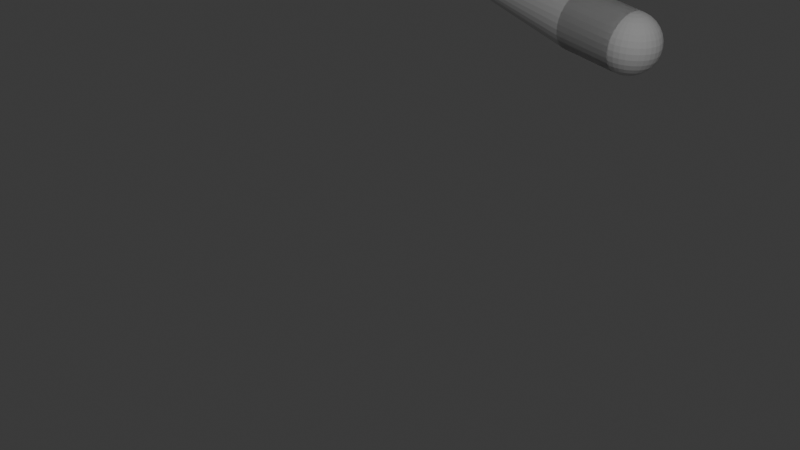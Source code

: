 # Source: Canons.blend  (saved by Blender 4.1.24; exported with 4.5.12 LTS)
import bpy
from mathutils import Matrix  # noqa: F401  (used for matrix-valued properties, if any)

bpy.ops.wm.read_factory_settings(use_empty=True)
scene = bpy.context.scene
scene.name = 'Scene'

# ---- collections
col_collection = bpy.data.collections.new('Collection'); scene.collection.children.link(col_collection)

# ---- world
world_world = bpy.data.worlds.new('World'); scene.world = world_world
world_world.use_nodes = True; world_world.node_tree.nodes.clear()
_N = world_world.node_tree.nodes; _L = world_world.node_tree.links
n0 = _N.new('ShaderNodeOutputWorld'); n0.name = 'World Output'; n0.location = (300, 300)
n1 = _N.new('ShaderNodeBackground'); n1.name = 'Background'; n1.location = (10, 300)
n1.inputs[0].default_value = (0.05088, 0.05088, 0.05088, 1.0)
_L.new(n1.outputs[0], n0.inputs[0])
n0.is_active_output = True
world_world.color = (0.05088, 0.05088, 0.05088)
world_world.use_sun_shadow = False
world_world.sun_shadow_jitter_overblur = 0.0

# ---- cameras
cam_camera = bpy.data.cameras.new('Camera')
cam_camera.clip_end = 100.0
cam_camera.ortho_scale = 7.314

# ---- lights
light_light = bpy.data.lights.new('Light', 'POINT')
light_light.transmission_factor = 0.0
light_light.energy = 1000.0
light_light.shadow_soft_size = 0.1
light_light.shadow_maximum_resolution = 0.006
light_light.use_absolute_resolution = True

# ---- meshes
me_cylinder = bpy.data.meshes.new('Cylinder')
me_cylinder.from_pydata([(1.228, 0.05999, 1.564), (0.6494, 0.3761, 2.065), (0.9692, -0.4739, -2.081), (0.8316, -0.4516, -3.064), (1.066, -0.4695, -2.094), (0.928, -0.4471, -3.078), (1.159, -0.4461, -2.107), (1.022, -0.4237, -3.09), (1.247, -0.4047, -2.118), (1.109, -0.3824, -3.102), (1.324, -0.3469, -2.128), (1.187, -0.3246, -3.111), (1.39, -0.275, -2.135), (1.252, -0.2527, -3.119), (1.44, -0.1917, -2.14), (1.302, -0.1693, -3.124), (1.473, -0.1001, -2.143), (1.335, -0.07777, -3.126), (1.487, -0.003844, -2.143), (1.35, 0.01849, -3.126), (1.483, 0.0934, -2.14), (1.346, 0.1157, -3.123), (1.46, 0.1879, -2.135), (1.323, 0.2102, -3.118), (1.42, 0.276, -2.127), (1.282, 0.2984, -3.11), (1.363, 0.3544, -2.117), (1.225, 0.3767, -3.101), (1.292, 0.42, -2.106), (1.154, 0.4423, -3.089), (1.209, 0.4703, -2.093), (1.072, 0.4926, -3.077), (1.119, 0.5033, -2.08), (0.9812, 0.5257, -3.063), (1.023, 0.5179, -2.066), (0.8859, 0.5402, -3.05), (0.9271, 0.5134, -2.053), (0.7895, 0.5357, -3.036), (0.8334, 0.49, -2.04), (0.6958, 0.5124, -3.024), (0.746, 0.4487, -2.029), (0.6084, 0.471, -3.012), (0.6682, 0.3909, -2.019), (0.5306, 0.4132, -3.003), (0.603, 0.319, -2.012), (0.4654, 0.3413, -2.995), (0.5529, 0.2356, -2.007), (0.4153, 0.2579, -2.99), (0.5199, 0.1441, -2.004), (0.3823, 0.1664, -2.988), (0.5051, 0.0478, -2.004), (0.3676, 0.07013, -2.988), (0.5093, -0.04945, -2.007), (0.3717, -0.02711, -2.99), (0.5321, -0.1439, -2.012), (0.3946, -0.1216, -2.996), (0.5728, -0.2321, -2.02), (0.4353, -0.2097, -3.004), (0.6298, -0.3104, -2.03), (0.4922, -0.2881, -3.013), (0.7009, -0.376, -2.041), (0.5633, -0.3537, -3.025), (0.7833, -0.4263, -2.054), (0.6457, -0.404, -3.037), (0.8739, -0.4594, -2.067), (0.7363, -0.437, -3.051), (0.9692, -0.4739, -2.081), (0.8316, -0.4516, -3.064), (1.066, -0.4695, -2.094), (0.928, -0.4471, -3.078), (1.159, -0.4461, -2.107), (1.022, -0.4237, -3.09), (1.247, -0.4047, -2.118), (1.109, -0.3824, -3.102), (1.324, -0.3469, -2.128), (1.187, -0.3246, -3.111), (1.39, -0.275, -2.135), (1.252, -0.2527, -3.119), (1.44, -0.1917, -2.14), (1.302, -0.1693, -3.124), (1.473, -0.1001, -2.143), (1.335, -0.07777, -3.126), (1.487, -0.003844, -2.143), (1.35, 0.01849, -3.126), (1.483, 0.0934, -2.14), (1.346, 0.1157, -3.123), (1.46, 0.1879, -2.135), (1.323, 0.2102, -3.118), (1.42, 0.276, -2.127), (1.282, 0.2984, -3.11), (1.363, 0.3544, -2.117), (1.225, 0.3767, -3.101), (1.292, 0.42, -2.106), (1.154, 0.4423, -3.089), (1.209, 0.4703, -2.093), (1.072, 0.4926, -3.077), (1.119, 0.5033, -2.08), (0.9812, 0.5257, -3.063), (1.023, 0.5179, -2.066), (0.8859, 0.5402, -3.05), (0.9271, 0.5134, -2.053), (0.7895, 0.5357, -3.036), (0.8334, 0.49, -2.04), (0.6958, 0.5124, -3.024), (0.746, 0.4487, -2.029), (0.6084, 0.471, -3.012), (0.6682, 0.3909, -2.019), (0.5306, 0.4132, -3.003), (0.603, 0.319, -2.012), (0.4654, 0.3413, -2.995), (0.5529, 0.2356, -2.007), (0.4153, 0.2579, -2.99), (0.5199, 0.1441, -2.004), (0.3823, 0.1664, -2.988), (0.5051, 0.0478, -2.004), (0.3676, 0.07013, -2.988), (0.5093, -0.04945, -2.007), (0.3717, -0.02711, -2.99), (0.5321, -0.1439, -2.012), (0.3946, -0.1216, -2.996), (0.5728, -0.2321, -2.02), (0.4353, -0.2097, -3.004), (0.6298, -0.3104, -2.03), (0.4922, -0.2881, -3.013), (0.7009, -0.376, -2.041), (0.5633, -0.3537, -3.025), (0.7833, -0.4263, -2.054), (0.6457, -0.404, -3.037), (0.8739, -0.4594, -2.067), (0.7363, -0.437, -3.051), (0.9692, -0.4739, -2.081), (0.8316, -0.4516, -3.064), (1.066, -0.4695, -2.094), (0.928, -0.4471, -3.078), (1.159, -0.4461, -2.107), (1.022, -0.4237, -3.09), (1.247, -0.4047, -2.118), (1.109, -0.3824, -3.102), (1.324, -0.3469, -2.128), (1.187, -0.3246, -3.111), (1.39, -0.275, -2.135), (1.252, -0.2527, -3.119), (1.44, -0.1917, -2.14), (1.302, -0.1693, -3.124), (1.473, -0.1001, -2.143), (1.335, -0.07777, -3.126), (1.487, -0.003844, -2.143), (1.35, 0.01849, -3.126), (1.483, 0.0934, -2.14), (1.346, 0.1157, -3.123), (1.46, 0.1879, -2.135), (1.323, 0.2102, -3.118), (1.42, 0.276, -2.127), (1.282, 0.2984, -3.11), (1.363, 0.3544, -2.117), (1.225, 0.3767, -3.101), (1.292, 0.42, -2.106), (1.154, 0.4423, -3.089), (1.209, 0.4703, -2.093), (1.072, 0.4926, -3.077), (1.119, 0.5033, -2.08), (0.9812, 0.5257, -3.063), (1.023, 0.5179, -2.066), (0.8859, 0.5402, -3.05), (0.9271, 0.5134, -2.053), (0.7895, 0.5357, -3.036), (0.8334, 0.49, -2.04), (0.6958, 0.5124, -3.024), (0.746, 0.4487, -2.029), (0.6084, 0.471, -3.012), (0.6682, 0.3909, -2.019), (0.5306, 0.4132, -3.003), (0.603, 0.319, -2.012), (0.4654, 0.3413, -2.995), (0.5529, 0.2356, -2.007), (0.4153, 0.2579, -2.99), (0.5199, 0.1441, -2.004), (0.3823, 0.1664, -2.988), (0.5051, 0.0478, -2.004), (0.3676, 0.07013, -2.988), (0.5093, -0.04945, -2.007), (0.3717, -0.02711, -2.99), (0.5321, -0.1439, -2.012), (0.3946, -0.1216, -2.996), (0.5728, -0.2321, -2.02), (0.4353, -0.2097, -3.004), (0.6298, -0.3104, -2.03), (0.4922, -0.2881, -3.013), (0.7009, -0.376, -2.041), (0.5633, -0.3537, -3.025), (0.7833, -0.4263, -2.054), (0.6457, -0.404, -3.037), (0.8739, -0.4594, -2.067), (0.7363, -0.437, -3.051), (0.6505, -0.2053, -4.85), (0.5937, -0.208, -4.842), (0.7058, -0.1915, -4.858), (0.7574, -0.1671, -4.864), (0.8033, -0.133, -4.87), (0.8418, -0.09055, -4.874), (0.8714, -0.04135, -4.877), (0.8909, 0.01269, -4.879), (0.8996, 0.0695, -4.879), (0.8971, 0.1269, -4.877), (0.8836, 0.1827, -4.874), (0.8596, 0.2347, -4.87), (0.826, 0.2809, -4.864), (0.784, 0.3197, -4.857), (0.7354, 0.3493, -4.85), (0.6819, 0.3689, -4.842), (0.6257, 0.3775, -4.834), (0.5688, 0.3748, -4.826), (0.5135, 0.361, -4.818), (0.4619, 0.3366, -4.812), (0.416, 0.3025, -4.806), (0.3775, 0.26, -4.802), (0.348, 0.2108, -4.799), (0.3285, 0.1568, -4.797), (0.3198, 0.09999, -4.797), (0.3222, 0.04259, -4.799), (0.3357, -0.01319, -4.802), (0.3597, -0.0652, -4.806), (0.3933, -0.1115, -4.812), (0.4353, -0.1502, -4.819), (0.4839, -0.1798, -4.826), (0.5374, -0.1994, -4.834), (0.5977, -0.2607, -1.969), (0.7374, -0.394, -1.963), (0.9172, -0.4645, -1.969), (1.014, -0.4724, -1.976), (1.11, -0.4615, -1.985), (1.286, -0.3854, -2.009), (0.5177, -0.0854, -2.005), (0.5467, -0.1777, -2.013), (0.5932, -0.2624, -2.023), (0.6553, -0.3363, -2.033), (0.7307, -0.3965, -2.044), (0.8164, -0.4409, -2.054), (0.9093, -0.4675, -2.064), (1.006, -0.4755, -2.072), (1.102, -0.4645, -2.08), (1.194, -0.4349, -2.086), (1.279, -0.3879, -2.09), (1.353, -0.3253, -2.092), (1.414, -0.2495, -2.092), (1.458, -0.1633, -2.09), (1.486, -0.0702, -2.086), (0.5161, -0.0823, -2.023), (0.5435, -0.1716, -2.05), (0.5886, -0.2535, -2.076), (0.6494, -0.325, -2.101), (0.7238, -0.3833, -2.123), (0.8088, -0.4261, -2.142), (0.9012, -0.4519, -2.157), (0.9974, -0.4596, -2.168), (1.094, -0.4489, -2.173), (1.186, -0.4202, -2.174), (1.272, -0.3747, -2.169), (1.347, -0.314, -2.159), (1.409, -0.2406, -2.145), (1.455, -0.1572, -2.126), (1.484, -0.0671, -2.105), (0.5145, -0.07561, -2.041), (1.405, -0.2216, -2.195), (1.452, -0.1441, -2.161), (1.482, -0.06041, -2.122), (0.513, -0.06559, -2.057), (1.449, -0.1245, -2.192), (1.481, -0.05039, -2.138), (1.447, -0.09903, -2.219), (1.48, -0.03743, -2.152), (0.5073, 0.01084, -1.997), (1.478, -0.02202, -2.163), (1.477, -0.004759, -2.171), (1.477, 0.01369, -2.175), (1.476, 0.03262, -2.175), (1.476, 0.0513, -2.172), (1.477, 0.06902, -2.166), (1.477, 0.08509, -2.156), (1.444, 0.1684, -2.201), (1.478, 0.09889, -2.143), (1.446, 0.19, -2.171), (1.479, 0.1099, -2.127), (1.449, 0.2053, -2.137), (1.481, 0.1177, -2.11), (0.5142, 0.1068, -2.01), (0.5398, 0.1993, -2.025), (0.5832, 0.2849, -2.039), (0.6426, 0.3603, -2.054), (0.7157, 0.4226, -2.068), (0.7998, 0.4693, -2.081), (0.8917, 0.4987, -2.093), (0.9877, 0.5096, -2.102), (1.084, 0.5017, -2.109), (1.178, 0.4752, -2.113), (1.264, 0.4312, -2.114), (1.34, 0.3713, -2.113), (1.404, 0.2978, -2.108), (1.452, 0.2137, -2.101), (1.482, 0.122, -2.092), (0.5158, 0.1074, -1.992), (0.5429, 0.2005, -1.988), (0.5877, 0.2866, -1.986), (0.6483, 0.3625, -1.986), (0.7224, 0.4251, -1.988), (0.8073, 0.4721, -1.992), (0.8996, 0.5017, -1.998), (0.9958, 0.5127, -2.005), (1.092, 0.5047, -2.014), (1.185, 0.478, -2.024), (1.271, 0.4337, -2.034), (1.346, 0.3734, -2.044), (1.408, 0.2995, -2.055), (1.455, 0.2148, -2.064), (1.484, 0.1226, -2.073), (0.5174, 0.1043, -1.973), (0.5461, 0.1944, -1.951), (0.5923, 0.2778, -1.933), (0.6541, 0.3512, -1.918), (0.7293, 0.4119, -1.909), (0.8149, 0.4574, -1.904), (0.9077, 0.486, -1.904), (1.004, 0.4967, -1.91), (1.1, 0.4891, -1.92), (1.193, 0.4633, -1.936), (1.278, 0.4205, -1.955), (1.352, 0.3622, -1.977), (1.413, 0.2907, -2.002), (1.458, 0.2087, -2.028), (1.485, 0.1195, -2.054), (0.519, 0.09758, -1.955), (0.5492, 0.1813, -1.917), (0.5968, 0.2587, -1.882), (0.6599, 0.327, -1.854), (0.7361, 0.3833, -1.833), (0.8225, 0.4257, -1.82), (0.9157, 0.4524, -1.816), (1.012, 0.4624, -1.819), (1.108, 0.4554, -1.832), (1.2, 0.4316, -1.852), (1.284, 0.3919, -1.879), (1.358, 0.3379, -1.913), (1.417, 0.2716, -1.951), (1.461, 0.1956, -1.993), (1.487, 0.1128, -2.037), (0.5205, 0.08756, -1.939), (0.5522, 0.1616, -1.885), (0.6011, 0.2302, -1.837), (0.6653, 0.2907, -1.796), (0.7425, 0.3406, -1.765), (0.8296, 0.3782, -1.744), (0.9232, 0.402, -1.735), (1.02, 0.4111, -1.737), (1.116, 0.4051, -1.751), (1.207, 0.3842, -1.776), (1.291, 0.3492, -1.811), (1.363, 0.3016, -1.855), (1.422, 0.2431, -1.906), (1.464, 0.176, -1.962), (1.488, 0.1028, -2.021), (1.494, 0.02634, -2.08), (0.5218, 0.0746, -1.926), (0.5548, 0.1362, -1.858), (0.6049, 0.1933, -1.798), (0.6703, 0.2437, -1.747), (0.7483, 0.2854, -1.707), (0.836, 0.3169, -1.679), (0.9301, 0.3369, -1.666), (1.027, 0.3447, -1.667), (1.123, 0.3399, -1.682), (1.214, 0.3228, -1.711), (1.297, 0.294, -1.753), (1.368, 0.2546, -1.805), (1.426, 0.2062, -1.867), (1.467, 0.1505, -1.935), (1.49, 0.0898, -2.007), (0.523, 0.05919, -1.915), (0.5571, 0.106, -1.837), (0.6082, 0.1494, -1.767), (0.6745, 0.1878, -1.707), (0.7532, 0.2197, -1.66), (0.8415, 0.2439, -1.627), (0.9359, 0.2594, -1.611), (1.033, 0.2657, -1.611), (1.128, 0.2624, -1.627), (1.219, 0.2498, -1.659), (1.302, 0.2283, -1.706), (1.372, 0.1988, -1.765), (1.429, 0.1623, -1.835), (1.469, 0.1203, -1.913), (1.491, 0.07439, -1.996), (0.5239, 0.04193, -1.907), (0.5589, 0.07213, -1.821), (0.6109, 0.1003, -1.744), (0.6778, 0.1253, -1.679), (0.7572, 0.1462, -1.627), (0.8459, 0.1622, -1.591), (0.9405, 0.1727, -1.572), (1.038, 0.1772, -1.571), (1.133, 0.1757, -1.588), (1.224, 0.1681, -1.623), (1.305, 0.1548, -1.673), (1.376, 0.1362, -1.737), (1.431, 0.1132, -1.813), (1.471, 0.08645, -1.898), (1.492, 0.05713, -1.988), (0.5246, 0.02348, -1.903), (0.5602, 0.03594, -1.813), (0.6127, 0.04774, -1.732), (0.6801, 0.05841, -1.663), (0.7599, 0.06755, -1.609), (0.8489, 0.07481, -1.571), (0.9438, 0.07991, -1.551), (1.041, 0.08265, -1.549), (1.136, 0.08293, -1.567), (1.227, 0.08074, -1.602), (1.308, 0.07616, -1.655), (1.378, 0.06937, -1.722), (1.433, 0.06062, -1.801), (1.472, 0.05026, -1.89), (1.492, 0.03868, -1.984), (0.5249, 0.004556, -1.902), (0.5608, -0.001186, -1.812), (0.6137, -0.006169, -1.731), (0.6814, -0.0102, -1.661), (0.7614, -0.01313, -1.606), (0.8506, -0.01483, -1.568), (0.9455, -0.01525, -1.548), (1.043, -0.01438, -1.546), (1.138, -0.01223, -1.564), (1.228, -0.008901, -1.6), (1.31, -0.004515, -1.652), (1.379, 0.0007585, -1.72), (1.434, 0.006717, -1.8), (1.473, 0.01313, -1.889), (1.493, 0.01976, -1.983), (0.5249, -0.01413, -1.905), (0.5609, -0.03783, -1.818), (0.6138, -0.05937, -1.74), (0.6815, -0.07791, -1.673), (0.7615, -0.09275, -1.62), (0.8507, -0.1033, -1.583), (0.9457, -0.1092, -1.563), (1.043, -0.1101, -1.562), (1.138, -0.1061, -1.58), (1.228, -0.09737, -1.615), (1.31, -0.08414, -1.666), (1.379, -0.06695, -1.731), (1.434, -0.04648, -1.809), (1.473, -0.02351, -1.895), (1.493, 0.001075, -1.986), (0.5247, -0.03184, -1.912), (0.5604, -0.07258, -1.831), (0.613, -0.1098, -1.759), (0.6805, -0.1421, -1.697), (0.7603, -0.1683, -1.648), (0.8494, -0.1872, -1.614), (0.9442, -0.1982, -1.597), (1.041, -0.2009, -1.597), (1.137, -0.1952, -1.613), (1.227, -0.1813, -1.646), (1.309, -0.1596, -1.694), (1.378, -0.1312, -1.755), (1.434, -0.09694, -1.828), (1.472, -0.05827, -1.908), (1.493, -0.01664, -1.993), (0.5241, -0.04791, -1.922), (0.5592, -0.1041, -1.851), (0.6113, -0.1556, -1.787), (0.6784, -0.2004, -1.733), (0.7578, -0.2367, -1.691), (0.8466, -0.2633, -1.662), (0.9413, -0.279, -1.647), (1.038, -0.2833, -1.648), (1.134, -0.276, -1.664), (1.224, -0.2574, -1.694), (1.306, -0.2281, -1.737), (1.376, -0.1894, -1.792), (1.432, -0.1427, -1.856), (1.471, -0.08979, -1.928), (1.492, -0.03271, -2.003), (0.5232, -0.06172, -1.935), (0.5575, -0.1312, -1.876), (0.6088, -0.1949, -1.824), (0.6752, -0.2504, -1.78), (0.7541, -0.2956, -1.746), (0.8425, -0.3287, -1.723), (0.9369, -0.3484, -1.712), (1.034, -0.3541, -1.714), (1.129, -0.3454, -1.729), (1.22, -0.3228, -1.755), (1.302, -0.287, -1.792), (1.373, -0.2395, -1.839), (1.429, -0.182, -1.893), (1.469, -0.1169, -1.953), (1.491, -0.04652, -2.016), (0.5221, -0.07273, -1.95), (0.5553, -0.1528, -1.906), (0.6056, -0.2263, -1.868), (0.6711, -0.2903, -1.836), (0.7493, -0.3425, -1.811), (0.8372, -0.3808, -1.796), (0.9313, -0.4038, -1.79), (1.028, -0.4105, -1.793), (1.124, -0.4008, -1.806), (1.215, -0.3749, -1.828), (1.298, -0.3339, -1.857), (1.369, -0.2794, -1.894), (1.426, -0.2134, -1.937), (1.467, -0.1385, -1.983), (1.49, -0.05753, -2.031), (0.5208, -0.08053, -1.967), (0.5527, -0.1681, -1.94), (0.6019, -0.2485, -1.917), (0.6663, -0.3186, -1.898), (0.7437, -0.3758, -1.885), (0.8309, -0.4178, -1.877), (0.9246, -0.443, -1.876), (1.021, -0.4505, -1.881), (1.117, -0.44, -1.892), (1.209, -0.4118, -1.909), (1.292, -0.3671, -1.931), (1.364, -0.3076, -1.957), (1.422, -0.2356, -1.986), (1.464, -0.1538, -2.017), (1.489, -0.06533, -2.049), (0.5193, -0.08481, -1.986), (0.5498, -0.1765, -1.976), (0.661, -0.3341, -1.965), (0.8239, -0.438, -1.965), (1.202, -0.4321, -1.996), (1.359, -0.3231, -2.023), (1.418, -0.2478, -2.038), (1.462, -0.1622, -2.053), (1.487, -0.06961, -2.067)], [], [(2, 4, 5, 3), (4, 6, 7, 5), (6, 8, 9, 7), (8, 10, 11, 9), (10, 12, 13, 11), (12, 14, 15, 13), (14, 16, 17, 15), (16, 18, 19, 17), (18, 20, 21, 19), (20, 22, 23, 21), (22, 24, 25, 23), (24, 26, 27, 25), (26, 28, 29, 27), (28, 30, 31, 29), (30, 32, 33, 31), (32, 34, 35, 33), (34, 36, 37, 35), (36, 38, 39, 37), (38, 40, 41, 39), (40, 42, 43, 41), (42, 44, 45, 43), (44, 46, 47, 45), (46, 48, 49, 47), (48, 50, 51, 49), (50, 52, 53, 51), (52, 54, 55, 53), (54, 56, 57, 55), (56, 58, 59, 57), (58, 60, 61, 59), (60, 62, 63, 61), (62, 64, 65, 63), (64, 2, 3, 65), (2, 64, 62, 60, 58, 56, 54, 52, 50, 48, 46, 44, 42, 40, 38, 36, 34, 32, 30, 28, 26, 24, 22, 20, 18, 16, 14, 12, 10, 8, 6, 4), (66, 68, 69, 67), (68, 70, 71, 69), (70, 72, 73, 71), (72, 74, 75, 73), (74, 76, 77, 75), (76, 78, 79, 77), (78, 80, 81, 79), (80, 82, 83, 81), (82, 84, 85, 83), (84, 86, 87, 85), (86, 88, 89, 87), (88, 90, 91, 89), (90, 92, 93, 91), (92, 94, 95, 93), (94, 96, 97, 95), (96, 98, 99, 97), (98, 100, 101, 99), (100, 102, 103, 101), (102, 104, 105, 103), (104, 106, 107, 105), (106, 108, 109, 107), (108, 110, 111, 109), (110, 112, 113, 111), (112, 114, 115, 113), (114, 116, 117, 115), (116, 118, 119, 117), (118, 120, 121, 119), (120, 122, 123, 121), (122, 124, 125, 123), (124, 126, 127, 125), (77, 79, 200, 199), (126, 128, 129, 127), (128, 66, 67, 129), (66, 128, 126, 124, 122, 120, 118, 116, 114, 112, 110, 108, 106, 104, 102, 100, 98, 96, 94, 92, 90, 88, 86, 84, 82, 80, 78, 76, 74, 72, 70, 68), (130, 131, 133, 132), (132, 133, 135, 134), (134, 135, 137, 136), (136, 137, 139, 138), (138, 139, 141, 140), (140, 141, 143, 142), (142, 143, 145, 144), (144, 145, 147, 146), (146, 147, 149, 148), (148, 149, 151, 150), (150, 151, 153, 152), (152, 153, 155, 154), (154, 155, 157, 156), (156, 157, 159, 158), (158, 159, 161, 160), (160, 161, 163, 162), (162, 163, 165, 164), (164, 165, 167, 166), (166, 167, 169, 168), (168, 169, 171, 170), (170, 171, 173, 172), (172, 173, 175, 174), (174, 175, 177, 176), (176, 177, 179, 178), (178, 179, 181, 180), (180, 181, 183, 182), (182, 183, 185, 184), (184, 185, 187, 186), (186, 187, 189, 188), (188, 189, 191, 190), (190, 191, 193, 192), (192, 193, 131, 130), (130, 132, 134, 136, 138, 140, 142, 144, 146, 148, 150, 152, 154, 156, 158, 160, 162, 164, 166, 168, 170, 172, 174, 176, 178, 180, 182, 184, 186, 188, 190, 192), (194, 196, 197, 198, 199, 200, 201, 202, 203, 204, 205, 206, 207, 208, 209, 210, 211, 212, 213, 214, 215, 216, 217, 218, 219, 220, 221, 222, 223, 224, 225, 195), (95, 97, 209, 208), (113, 115, 218, 217), (69, 71, 196, 194), (87, 89, 205, 204), (105, 107, 214, 213), (123, 125, 223, 222), (79, 81, 201, 200), (97, 99, 210, 209), (115, 117, 219, 218), (71, 73, 197, 196), (89, 91, 206, 205), (107, 109, 215, 214), (125, 127, 224, 223), (81, 83, 202, 201), (99, 101, 211, 210), (117, 119, 220, 219), (73, 75, 198, 197), (91, 93, 207, 206), (109, 111, 216, 215), (127, 129, 225, 224), (83, 85, 203, 202), (101, 103, 212, 211), (119, 121, 221, 220), (75, 77, 199, 198), (93, 95, 208, 207), (111, 113, 217, 216), (67, 69, 194, 195), (129, 67, 195, 225), (85, 87, 204, 203), (103, 105, 213, 212), (121, 123, 222, 221), (229, 228, 238, 239), (526, 271, 232), (360, 534, 246), (230, 229, 239, 240), (527, 526, 232, 233), (530, 230, 240, 241), (226, 527, 233, 234), (231, 530, 241, 242), (528, 226, 234, 235), (531, 231, 242, 243), (227, 528, 235, 236), (532, 531, 243, 244), (529, 227, 236, 237), (533, 532, 244, 245), (228, 529, 237, 238), (534, 533, 245, 246), (245, 244, 259, 260), (238, 237, 252, 253), (246, 245, 260, 261), (239, 238, 253, 254), (232, 271, 247), (360, 246, 261), (240, 239, 254, 255), (233, 232, 247, 248), (241, 240, 255, 256), (234, 233, 248, 249), (242, 241, 256, 257), (235, 234, 249, 250), (243, 242, 257, 258), (236, 235, 250, 251), (244, 243, 258, 259), (237, 236, 251, 252), (260, 259, 263, 264), (261, 260, 264, 265), (247, 271, 262), (360, 261, 265), (265, 264, 267, 268), (262, 271, 266), (360, 265, 268), (268, 267, 269, 270), (360, 268, 270), (360, 270, 272), (360, 272, 273), (360, 273, 274), (360, 274, 275), (360, 275, 276), (360, 276, 277), (360, 277, 278), (360, 278, 280), (280, 279, 281, 282), (360, 280, 282), (282, 281, 283, 284), (360, 282, 284), (284, 283, 298, 299), (360, 284, 299), (299, 298, 313, 314), (292, 291, 306, 307), (285, 271, 300), (360, 299, 314), (293, 292, 307, 308), (286, 285, 300, 301), (294, 293, 308, 309), (287, 286, 301, 302), (295, 294, 309, 310), (288, 287, 302, 303), (296, 295, 310, 311), (289, 288, 303, 304), (297, 296, 311, 312), (290, 289, 304, 305), (298, 297, 312, 313), (291, 290, 305, 306), (303, 302, 317, 318), (311, 310, 325, 326), (304, 303, 318, 319), (312, 311, 326, 327), (305, 304, 319, 320), (313, 312, 327, 328), (306, 305, 320, 321), (314, 313, 328, 329), (307, 306, 321, 322), (300, 271, 315), (360, 314, 329), (308, 307, 322, 323), (301, 300, 315, 316), (309, 308, 323, 324), (302, 301, 316, 317), (310, 309, 324, 325), (322, 321, 336, 337), (315, 271, 330), (360, 329, 344), (323, 322, 337, 338), (316, 315, 330, 331), (324, 323, 338, 339), (317, 316, 331, 332), (325, 324, 339, 340), (318, 317, 332, 333), (326, 325, 340, 341), (319, 318, 333, 334), (327, 326, 341, 342), (320, 319, 334, 335), (328, 327, 342, 343), (321, 320, 335, 336), (329, 328, 343, 344), (341, 340, 355, 356), (334, 333, 348, 349), (342, 341, 356, 357), (335, 334, 349, 350), (343, 342, 357, 358), (336, 335, 350, 351), (344, 343, 358, 359), (337, 336, 351, 352), (330, 271, 345), (360, 344, 359), (338, 337, 352, 353), (331, 330, 345, 346), (339, 338, 353, 354), (332, 331, 346, 347), (340, 339, 354, 355), (333, 332, 347, 348), (360, 359, 375), (353, 352, 368, 369), (346, 345, 361, 362), (354, 353, 369, 370), (347, 346, 362, 363), (355, 354, 370, 371), (348, 347, 363, 364), (356, 355, 371, 372), (349, 348, 364, 365), (357, 356, 372, 373), (350, 349, 365, 366), (358, 357, 373, 374), (351, 350, 366, 367), (359, 358, 374, 375), (352, 351, 367, 368), (345, 271, 361), (373, 372, 387, 388), (366, 365, 380, 381), (374, 373, 388, 389), (367, 366, 381, 382), (375, 374, 389, 390), (368, 367, 382, 383), (361, 271, 376), (360, 375, 390), (369, 368, 383, 384), (362, 361, 376, 377), (370, 369, 384, 385), (363, 362, 377, 378), (371, 370, 385, 386), (364, 363, 378, 379), (372, 371, 386, 387), (365, 364, 379, 380), (377, 376, 391, 392), (385, 384, 399, 400), (378, 377, 392, 393), (386, 385, 400, 401), (379, 378, 393, 394), (387, 386, 401, 402), (380, 379, 394, 395), (388, 387, 402, 403), (381, 380, 395, 396), (389, 388, 403, 404), (382, 381, 396, 397), (390, 389, 404, 405), (383, 382, 397, 398), (376, 271, 391), (360, 390, 405), (384, 383, 398, 399), (396, 395, 410, 411), (404, 403, 418, 419), (397, 396, 411, 412), (405, 404, 419, 420), (398, 397, 412, 413), (391, 271, 406), (360, 405, 420), (399, 398, 413, 414), (392, 391, 406, 407), (400, 399, 414, 415), (393, 392, 407, 408), (401, 400, 415, 416), (394, 393, 408, 409), (402, 401, 416, 417), (395, 394, 409, 410), (403, 402, 417, 418), (415, 414, 429, 430), (408, 407, 422, 423), (416, 415, 430, 431), (409, 408, 423, 424), (417, 416, 431, 432), (410, 409, 424, 425), (418, 417, 432, 433), (411, 410, 425, 426), (419, 418, 433, 434), (412, 411, 426, 427), (420, 419, 434, 435), (413, 412, 427, 428), (406, 271, 421), (360, 420, 435), (414, 413, 428, 429), (407, 406, 421, 422), (434, 433, 448, 449), (427, 426, 441, 442), (435, 434, 449, 450), (428, 427, 442, 443), (421, 271, 436), (360, 435, 450), (429, 428, 443, 444), (422, 421, 436, 437), (430, 429, 444, 445), (423, 422, 437, 438), (431, 430, 445, 446), (424, 423, 438, 439), (432, 431, 446, 447), (425, 424, 439, 440), (433, 432, 447, 448), (426, 425, 440, 441), (438, 437, 452, 453), (446, 445, 460, 461), (439, 438, 453, 454), (447, 446, 461, 462), (440, 439, 454, 455), (448, 447, 462, 463), (441, 440, 455, 456), (449, 448, 463, 464), (442, 441, 456, 457), (450, 449, 464, 465), (443, 442, 457, 458), (436, 271, 451), (360, 450, 465), (444, 443, 458, 459), (437, 436, 451, 452), (445, 444, 459, 460), (457, 456, 471, 472), (465, 464, 479, 480), (458, 457, 472, 473), (451, 271, 466), (360, 465, 480), (459, 458, 473, 474), (452, 451, 466, 467), (460, 459, 474, 475), (453, 452, 467, 468), (461, 460, 475, 476), (454, 453, 468, 469), (462, 461, 476, 477), (455, 454, 469, 470), (463, 462, 477, 478), (456, 455, 470, 471), (464, 463, 478, 479), (476, 475, 490, 491), (469, 468, 483, 484), (477, 476, 491, 492), (470, 469, 484, 485), (478, 477, 492, 493), (471, 470, 485, 486), (479, 478, 493, 494), (472, 471, 486, 487), (480, 479, 494, 495), (473, 472, 487, 488), (466, 271, 481), (360, 480, 495), (474, 473, 488, 489), (467, 466, 481, 482), (475, 474, 489, 490), (468, 467, 482, 483), (495, 494, 509, 510), (488, 487, 502, 503), (481, 271, 496), (360, 495, 510), (489, 488, 503, 504), (482, 481, 496, 497), (490, 489, 504, 505), (483, 482, 497, 498), (491, 490, 505, 506), (484, 483, 498, 499), (492, 491, 506, 507), (485, 484, 499, 500), (493, 492, 507, 508), (486, 485, 500, 501), (494, 493, 508, 509), (487, 486, 501, 502), (507, 506, 521, 522), (500, 499, 514, 515), (508, 507, 522, 523), (501, 500, 515, 516), (509, 508, 523, 524), (502, 501, 516, 517), (510, 509, 524, 525), (503, 502, 517, 518), (496, 271, 511), (360, 510, 525), (504, 503, 518, 519), (497, 496, 511, 512), (505, 504, 519, 520), (498, 497, 512, 513), (506, 505, 520, 521), (499, 498, 513, 514), (511, 271, 526), (360, 525, 534), (519, 518, 229, 230), (512, 511, 526, 527), (520, 519, 230, 530), (513, 512, 527, 226), (521, 520, 530, 231), (514, 513, 226, 528), (522, 521, 231, 531), (515, 514, 528, 227), (523, 522, 531, 532), (516, 515, 227, 529), (524, 523, 532, 533), (517, 516, 529, 228), (525, 524, 533, 534), (518, 517, 228, 229)])
_uv = me_cylinder.uv_layers.new(name='UVMap')
_uv.uv.foreach_set('vector', [1.0, 0.5, 0.9688, 0.5, 0.9688, 1.0, 1.0, 1.0, 0.9688, 0.5, 0.9375, 0.5, 0.9375, 1.0, 0.9688, 1.0, 0.9375, 0.5, 0.9062, 0.5, 0.9062, 1.0, 0.9375, 1.0, 0.9062, 0.5, 0.875, 0.5, 0.875, 1.0, 0.9062, 1.0, 0.875, 0.5, 0.8438, 0.5, 0.8438, 1.0, 0.875, 1.0, 0.8438, 0.5, 0.8125, 0.5, 0.8125, 1.0, 0.8438, 1.0, 0.8125, 0.5, 0.7812, 0.5, 0.7812, 1.0, 0.8125, 1.0, 0.7812, 0.5, 0.75, 0.5, 0.75, 1.0, 0.7812, 1.0, 0.75, 0.5, 0.7188, 0.5, 0.7188, 1.0, 0.75, 1.0, 0.7188, 0.5, 0.6875, 0.5, 0.6875, 1.0, 0.7188, 1.0, 0.6875, 0.5, 0.6562, 0.5, 0.6562, 1.0, 0.6875, 1.0, 0.6562, 0.5, 0.625, 0.5, 0.625, 1.0, 0.6562, 1.0, 0.625, 0.5, 0.5938, 0.5, 0.5938, 1.0, 0.625, 1.0, 0.5938, 0.5, 0.5625, 0.5, 0.5625, 1.0, 0.5938, 1.0, 0.5625, 0.5, 0.5312, 0.5, 0.5312, 1.0, 0.5625, 1.0, 0.5312, 0.5, 0.5, 0.5, 0.5, 1.0, 0.5312, 1.0, 0.5, 0.5, 0.4688, 0.5, 0.4688, 1.0, 0.5, 1.0, 0.4688, 0.5, 0.4375, 0.5, 0.4375, 1.0, 0.4688, 1.0, 0.4375, 0.5, 0.4062, 0.5, 0.4062, 1.0, 0.4375, 1.0, 0.4062, 0.5, 0.375, 0.5, 0.375, 1.0, 0.4062, 1.0, 0.375, 0.5, 0.3438, 0.5, 0.3438, 1.0, 0.375, 1.0, 0.3438, 0.5, 0.3125, 0.5, 0.3125, 1.0, 0.3438, 1.0, 0.3125, 0.5, 0.2812, 0.5, 0.2812, 1.0, 0.3125, 1.0, 0.2812, 0.5, 0.25, 0.5, 0.25, 1.0, 0.2812, 1.0, 0.25, 0.5, 0.2188, 0.5, 0.2188, 1.0, 0.25, 1.0, 0.2188, 0.5, 0.1875, 0.5, 0.1875, 1.0, 0.2188, 1.0, 0.1875, 0.5, 0.1562, 0.5, 0.1562, 1.0, 0.1875, 1.0, 0.1562, 0.5, 0.125, 0.5, 0.125, 1.0, 0.1562, 1.0, 0.125, 0.5, 0.09375, 0.5, 0.09375, 1.0, 0.125, 1.0, 0.09375, 0.5, 0.0625, 0.5, 0.0625, 1.0, 0.09375, 1.0, 0.0625, 0.5, 0.03125, 0.5, 0.03125, 1.0, 0.0625, 1.0, 0.03125, 0.5, 0.0, 0.5, 0.0, 1.0, 0.03125, 1.0, 0.75, 0.49, 0.7032, 0.4854, 0.6582, 0.4717, 0.6167, 0.4496, 0.5803, 0.4197, 0.5504, 0.3833, 0.5283, 0.3418, 0.5146, 0.2968, 0.51, 0.25, 0.5146, 0.2032, 0.5283, 0.1582, 0.5504, 0.1167, 0.5803, 0.08029, 0.6167, 0.05045, 0.6582, 0.02827, 0.7032, 0.01461, 0.75, 0.01, 0.7968, 0.01461, 0.8418, 0.02827, 0.8833, 0.05045, 0.9197, 0.08029, 0.9496, 0.1167, 0.9717, 0.1582, 0.9854, 0.2032, 0.99, 0.25, 0.9854, 0.2968, 0.9717, 0.3418, 0.9496, 0.3833, 0.9197, 0.4197, 0.8833, 0.4496, 0.8418, 0.4717, 0.7968, 0.4854, 1.0, 0.5, 0.9688, 0.5, 0.9688, 1.0, 1.0, 1.0, 0.9688, 0.5, 0.9375, 0.5, 0.9375, 1.0, 0.9688, 1.0, 0.9375, 0.5, 0.9062, 0.5, 0.9062, 1.0, 0.9375, 1.0, 0.9062, 0.5, 0.875, 0.5, 0.875, 1.0, 0.9062, 1.0, 0.875, 0.5, 0.8438, 0.5, 0.8438, 1.0, 0.875, 1.0, 0.8438, 0.5, 0.8125, 0.5, 0.8125, 1.0, 0.8438, 1.0, 0.8125, 0.5, 0.7812, 0.5, 0.7812, 1.0, 0.8125, 1.0, 0.7812, 0.5, 0.75, 0.5, 0.75, 1.0, 0.7812, 1.0, 0.75, 0.5, 0.7188, 0.5, 0.7188, 1.0, 0.75, 1.0, 0.7188, 0.5, 0.6875, 0.5, 0.6875, 1.0, 0.7188, 1.0, 0.6875, 0.5, 0.6562, 0.5, 0.6562, 1.0, 0.6875, 1.0, 0.6562, 0.5, 0.625, 0.5, 0.625, 1.0, 0.6562, 1.0, 0.625, 0.5, 0.5938, 0.5, 0.5938, 1.0, 0.625, 1.0, 0.5938, 0.5, 0.5625, 0.5, 0.5625, 1.0, 0.5938, 1.0, 0.5625, 0.5, 0.5312, 0.5, 0.5312, 1.0, 0.5625, 1.0, 0.5312, 0.5, 0.5, 0.5, 0.5, 1.0, 0.5312, 1.0, 0.5, 0.5, 0.4688, 0.5, 0.4688, 1.0, 0.5, 1.0, 0.4688, 0.5, 0.4375, 0.5, 0.4375, 1.0, 0.4688, 1.0, 0.4375, 0.5, 0.4062, 0.5, 0.4062, 1.0, 0.4375, 1.0, 0.4062, 0.5, 0.375, 0.5, 0.375, 1.0, 0.4062, 1.0, 0.375, 0.5, 0.3438, 0.5, 0.3438, 1.0, 0.375, 1.0, 0.3438, 0.5, 0.3125, 0.5, 0.3125, 1.0, 0.3438, 1.0, 0.3125, 0.5, 0.2812, 0.5, 0.2812, 1.0, 0.3125, 1.0, 0.2812, 0.5, 0.25, 0.5, 0.25, 1.0, 0.2812, 1.0, 0.25, 0.5, 0.2188, 0.5, 0.2188, 1.0, 0.25, 1.0, 0.2188, 0.5, 0.1875, 0.5, 0.1875, 1.0, 0.2188, 1.0, 0.1875, 0.5, 0.1562, 0.5, 0.1562, 1.0, 0.1875, 1.0, 0.1562, 0.5, 0.125, 0.5, 0.125, 1.0, 0.1562, 1.0, 0.125, 0.5, 0.09375, 0.5, 0.09375, 1.0, 0.125, 1.0, 0.09375, 0.5, 0.0625, 0.5, 0.0625, 1.0, 0.09375, 1.0, 0.8438, 1.0, 0.8125, 1.0, 0.8125, 1.0, 0.8438, 1.0, 0.0625, 0.5, 0.03125, 0.5, 0.03125, 1.0, 0.0625, 1.0, 0.03125, 0.5, 0.0, 0.5, 0.0, 1.0, 0.03125, 1.0, 0.75, 0.49, 0.7032, 0.4854, 0.6582, 0.4717, 0.6167, 0.4496, 0.5803, 0.4197, 0.5504, 0.3833, 0.5283, 0.3418, 0.5146, 0.2968, 0.51, 0.25, 0.5146, 0.2032, 0.5283, 0.1582, 0.5504, 0.1167, 0.5803, 0.08029, 0.6167, 0.05045, 0.6582, 0.02827, 0.7032, 0.01461, 0.75, 0.01, 0.7968, 0.01461, 0.8418, 0.02827, 0.8833, 0.05045, 0.9197, 0.08029, 0.9496, 0.1167, 0.9717, 0.1582, 0.9854, 0.2032, 0.99, 0.25, 0.9854, 0.2968, 0.9717, 0.3418, 0.9496, 0.3833, 0.9197, 0.4197, 0.8833, 0.4496, 0.8418, 0.4717, 0.7968, 0.4854, 1.0, 0.5, 1.0, 1.0, 0.9688, 1.0, 0.9688, 0.5, 0.9688, 0.5, 0.9688, 1.0, 0.9375, 1.0, 0.9375, 0.5, 0.9375, 0.5, 0.9375, 1.0, 0.9062, 1.0, 0.9062, 0.5, 0.9062, 0.5, 0.9062, 1.0, 0.875, 1.0, 0.875, 0.5, 0.875, 0.5, 0.875, 1.0, 0.8438, 1.0, 0.8438, 0.5, 0.8438, 0.5, 0.8438, 1.0, 0.8125, 1.0, 0.8125, 0.5, 0.8125, 0.5, 0.8125, 1.0, 0.7812, 1.0, 0.7812, 0.5, 0.7812, 0.5, 0.7812, 1.0, 0.75, 1.0, 0.75, 0.5, 0.75, 0.5, 0.75, 1.0, 0.7188, 1.0, 0.7188, 0.5, 0.7188, 0.5, 0.7188, 1.0, 0.6875, 1.0, 0.6875, 0.5, 0.6875, 0.5, 0.6875, 1.0, 0.6562, 1.0, 0.6562, 0.5, 0.6562, 0.5, 0.6562, 1.0, 0.625, 1.0, 0.625, 0.5, 0.625, 0.5, 0.625, 1.0, 0.5938, 1.0, 0.5938, 0.5, 0.5938, 0.5, 0.5938, 1.0, 0.5625, 1.0, 0.5625, 0.5, 0.5625, 0.5, 0.5625, 1.0, 0.5312, 1.0, 0.5312, 0.5, 0.5312, 0.5, 0.5312, 1.0, 0.5, 1.0, 0.5, 0.5, 0.5, 0.5, 0.5, 1.0, 0.4688, 1.0, 0.4688, 0.5, 0.4688, 0.5, 0.4688, 1.0, 0.4375, 1.0, 0.4375, 0.5, 0.4375, 0.5, 0.4375, 1.0, 0.4062, 1.0, 0.4062, 0.5, 0.4062, 0.5, 0.4062, 1.0, 0.375, 1.0, 0.375, 0.5, 0.375, 0.5, 0.375, 1.0, 0.3438, 1.0, 0.3438, 0.5, 0.3438, 0.5, 0.3438, 1.0, 0.3125, 1.0, 0.3125, 0.5, 0.3125, 0.5, 0.3125, 1.0, 0.2812, 1.0, 0.2812, 0.5, 0.2812, 0.5, 0.2812, 1.0, 0.25, 1.0, 0.25, 0.5, 0.25, 0.5, 0.25, 1.0, 0.2188, 1.0, 0.2188, 0.5, 0.2188, 0.5, 0.2188, 1.0, 0.1875, 1.0, 0.1875, 0.5, 0.1875, 0.5, 0.1875, 1.0, 0.1562, 1.0, 0.1562, 0.5, 0.1562, 0.5, 0.1562, 1.0, 0.125, 1.0, 0.125, 0.5, 0.125, 0.5, 0.125, 1.0, 0.09375, 1.0, 0.09375, 0.5, 0.09375, 0.5, 0.09375, 1.0, 0.0625, 1.0, 0.0625, 0.5, 0.0625, 0.5, 0.0625, 1.0, 0.03125, 1.0, 0.03125, 0.5, 0.03125, 0.5, 0.03125, 1.0, 0.0, 1.0, 0.0, 0.5, 0.75, 0.49, 0.7968, 0.4854, 0.8418, 0.4717, 0.8833, 0.4496, 0.9197, 0.4197, 0.9496, 0.3833, 0.9717, 0.3418, 0.9854, 0.2968, 0.99, 0.25, 0.9854, 0.2032, 0.9717, 0.1582, 0.9496, 0.1167, 0.9197, 0.08029, 0.8833, 0.05045, 0.8418, 0.02827, 0.7968, 0.01461, 0.75, 0.01, 0.7032, 0.01461, 0.6582, 0.02827, 0.6167, 0.05045, 0.5803, 0.08029, 0.5504, 0.1167, 0.5283, 0.1582, 0.5146, 0.2032, 0.51, 0.25, 0.5146, 0.2968, 0.5283, 0.3418, 0.5504, 0.3833, 0.5803, 0.4197, 0.6167, 0.4496, 0.6582, 0.4717, 0.7032, 0.4854, 0.2968, 0.4854, 0.3418, 0.4717, 0.3833, 0.4496, 0.4197, 0.4197, 0.4496, 0.3833, 0.4717, 0.3418, 0.4854, 0.2968, 0.49, 0.25, 0.4854, 0.2032, 0.4717, 0.1582, 0.4496, 0.1167, 0.4197, 0.08029, 0.3833, 0.05045, 0.3418, 0.02827, 0.2968, 0.01461, 0.25, 0.01, 0.2032, 0.01461, 0.1582, 0.02827, 0.1167, 0.05045, 0.08029, 0.08029, 0.05045, 0.1167, 0.02827, 0.1582, 0.01461, 0.2032, 0.01, 0.25, 0.01461, 0.2968, 0.02827, 0.3418, 0.05045, 0.3833, 0.08029, 0.4197, 0.1167, 0.4496, 0.1582, 0.4717, 0.2032, 0.4854, 0.25, 0.49, 0.5625, 1.0, 0.5312, 1.0, 0.5312, 1.0, 0.5625, 1.0, 0.2812, 1.0, 0.25, 1.0, 0.25, 1.0, 0.2812, 1.0, 0.9688, 1.0, 0.9375, 1.0, 0.9375, 1.0, 0.9688, 1.0, 0.6875, 1.0, 0.6562, 1.0, 0.6562, 1.0, 0.6875, 1.0, 0.4062, 1.0, 0.375, 1.0, 0.375, 1.0, 0.4062, 1.0, 0.125, 1.0, 0.09375, 1.0, 0.09375, 1.0, 0.125, 1.0, 0.8125, 1.0, 0.7812, 1.0, 0.7812, 1.0, 0.8125, 1.0, 0.5312, 1.0, 0.5, 1.0, 0.5, 1.0, 0.5312, 1.0, 0.25, 1.0, 0.2188, 1.0, 0.2188, 1.0, 0.25, 1.0, 0.9375, 1.0, 0.9062, 1.0, 0.9062, 1.0, 0.9375, 1.0, 0.6562, 1.0, 0.625, 1.0, 0.625, 1.0, 0.6562, 1.0, 0.375, 1.0, 0.3438, 1.0, 0.3438, 1.0, 0.375, 1.0, 0.09375, 1.0, 0.0625, 1.0, 0.0625, 1.0, 0.09375, 1.0, 0.7812, 1.0, 0.75, 1.0, 0.75, 1.0, 0.7812, 1.0, 0.5, 1.0, 0.4688, 1.0, 0.4688, 1.0, 0.5, 1.0, 0.2188, 1.0, 0.1875, 1.0, 0.1875, 1.0, 0.2188, 1.0, 0.9062, 1.0, 0.875, 1.0, 0.875, 1.0, 0.9062, 1.0, 0.625, 1.0, 0.5938, 1.0, 0.5938, 1.0, 0.625, 1.0, 0.3438, 1.0, 0.3125, 1.0, 0.3125, 1.0, 0.3438, 1.0, 0.0625, 1.0, 0.03125, 1.0, 0.03125, 1.0, 0.0625, 1.0, 0.75, 1.0, 0.7188, 1.0, 0.7188, 1.0, 0.75, 1.0, 0.4688, 1.0, 0.4375, 1.0, 0.4375, 1.0, 0.4688, 1.0, 0.1875, 1.0, 0.1562, 1.0, 0.1562, 1.0, 0.1875, 1.0, 0.875, 1.0, 0.8438, 1.0, 0.8438, 1.0, 0.875, 1.0, 0.5938, 1.0, 0.5625, 1.0, 0.5625, 1.0, 0.5938, 1.0, 0.3125, 1.0, 0.2812, 1.0, 0.2812, 1.0, 0.3125, 1.0, 1.0, 1.0, 0.9688, 1.0, 0.9688, 1.0, 1.0, 1.0, 0.03125, 1.0, 0.0, 1.0, 0.0, 1.0, 0.03125, 1.0, 0.7188, 1.0, 0.6875, 1.0, 0.6875, 1.0, 0.7188, 1.0, 0.4375, 1.0, 0.4062, 1.0, 0.4062, 1.0, 0.4375, 1.0, 0.1562, 1.0, 0.125, 1.0, 0.125, 1.0, 0.1562, 1.0, 0.75, 0.5, 0.75, 0.5625, 0.7188, 0.5625, 0.7188, 0.5, 0.75, 0.9375, 0.7344, 1.0, 0.7188, 0.9375, 0.7344, 0.0, 0.75, 0.0625, 0.7188, 0.0625, 0.75, 0.4375, 0.75, 0.5, 0.7188, 0.5, 0.7188, 0.4375, 0.75, 0.875, 0.75, 0.9375, 0.7188, 0.9375, 0.7188, 0.875, 0.75, 0.375, 0.75, 0.4375, 0.7188, 0.4375, 0.7188, 0.375, 0.75, 0.8125, 0.75, 0.875, 0.7188, 0.875, 0.7188, 0.8125, 0.75, 0.3125, 0.75, 0.375, 0.7188, 0.375, 0.7188, 0.3125, 0.75, 0.75, 0.75, 0.8125, 0.7188, 0.8125, 0.7188, 0.75, 0.75, 0.25, 0.75, 0.3125, 0.7188, 0.3125, 0.7188, 0.25, 0.75, 0.6875, 0.75, 0.75, 0.7188, 0.75, 0.7188, 0.6875, 0.75, 0.1875, 0.75, 0.25, 0.7188, 0.25, 0.7188, 0.1875, 0.75, 0.625, 0.75, 0.6875, 0.7188, 0.6875, 0.7188, 0.625, 0.75, 0.125, 0.75, 0.1875, 0.7188, 0.1875, 0.7188, 0.125, 0.75, 0.5625, 0.75, 0.625, 0.7188, 0.625, 0.7188, 0.5625, 0.75, 0.0625, 0.75, 0.125, 0.7188, 0.125, 0.7188, 0.0625, 0.7188, 0.125, 0.7188, 0.1875, 0.6875, 0.1875, 0.6875, 0.125, 0.7188, 0.5625, 0.7188, 0.625, 0.6875, 0.625, 0.6875, 0.5625, 0.7188, 0.0625, 0.7188, 0.125, 0.6875, 0.125, 0.6875, 0.0625, 0.7188, 0.5, 0.7188, 0.5625, 0.6875, 0.5625, 0.6875, 0.5, 0.7188, 0.9375, 0.7031, 1.0, 0.6875, 0.9375, 0.7031, 0.0, 0.7188, 0.0625, 0.6875, 0.0625, 0.7188, 0.4375, 0.7188, 0.5, 0.6875, 0.5, 0.6875, 0.4375, 0.7188, 0.875, 0.7188, 0.9375, 0.6875, 0.9375, 0.6875, 0.875, 0.7188, 0.375, 0.7188, 0.4375, 0.6875, 0.4375, 0.6875, 0.375, 0.7188, 0.8125, 0.7188, 0.875, 0.6875, 0.875, 0.6875, 0.8125, 0.7188, 0.3125, 0.7188, 0.375, 0.6875, 0.375, 0.6875, 0.3125, 0.7188, 0.75, 0.7188, 0.8125, 0.6875, 0.8125, 0.6875, 0.75, 0.7188, 0.25, 0.7188, 0.3125, 0.6875, 0.3125, 0.6875, 0.25, 0.7188, 0.6875, 0.7188, 0.75, 0.6875, 0.75, 0.6875, 0.6875, 0.7188, 0.1875, 0.7188, 0.25, 0.6875, 0.25, 0.6875, 0.1875, 0.7188, 0.625, 0.7188, 0.6875, 0.6875, 0.6875, 0.6875, 0.625, 0.6875, 0.125, 0.6875, 0.1875, 0.6562, 0.1875, 0.6562, 0.125, 0.6875, 0.0625, 0.6875, 0.125, 0.6562, 0.125, 0.6562, 0.0625, 0.6875, 0.9375, 0.6719, 1.0, 0.6562, 0.9375, 0.6719, 0.0, 0.6875, 0.0625, 0.6562, 0.0625, 0.6562, 0.0625, 0.6562, 0.125, 0.625, 0.125, 0.625, 0.0625, 0.6562, 0.9375, 0.6406, 1.0, 0.625, 0.9375, 0.6406, 0.0, 0.6562, 0.0625, 0.625, 0.0625, 0.625, 0.0625, 0.625, 0.125, 0.5938, 0.125, 0.5938, 0.0625, 0.6094, 0.0, 0.625, 0.0625, 0.5938, 0.0625, 0.5781, 0.0, 0.5938, 0.0625, 0.5625, 0.0625, 0.5469, 0.0, 0.5625, 0.0625, 0.5312, 0.0625, 0.5156, 0.0, 0.5312, 0.0625, 0.5, 0.0625, 0.4844, 0.0, 0.5, 0.0625, 0.4688, 0.0625, 0.4531, 0.0, 0.4688, 0.0625, 0.4375, 0.0625, 0.4219, 0.0, 0.4375, 0.0625, 0.4062, 0.0625, 0.3906, 0.0, 0.4062, 0.0625, 0.375, 0.0625, 0.3594, 0.0, 0.375, 0.0625, 0.3438, 0.0625, 0.3438, 0.0625, 0.3438, 0.125, 0.3125, 0.125, 0.3125, 0.0625, 0.3281, 0.0, 0.3438, 0.0625, 0.3125, 0.0625, 0.3125, 0.0625, 0.3125, 0.125, 0.2812, 0.125, 0.2812, 0.0625, 0.2969, 0.0, 0.3125, 0.0625, 0.2812, 0.0625, 0.2812, 0.0625, 0.2812, 0.125, 0.25, 0.125, 0.25, 0.0625, 0.2656, 0.0, 0.2812, 0.0625, 0.25, 0.0625, 0.25, 0.0625, 0.25, 0.125, 0.2188, 0.125, 0.2188, 0.0625, 0.25, 0.5, 0.25, 0.5625, 0.2188, 0.5625, 0.2187, 0.5, 0.25, 0.9375, 0.2344, 1.0, 0.2188, 0.9375, 0.2344, 0.0, 0.25, 0.0625, 0.2188, 0.0625, 0.25, 0.4375, 0.25, 0.5, 0.2187, 0.5, 0.2188, 0.4375, 0.25, 0.875, 0.25, 0.9375, 0.2188, 0.9375, 0.2188, 0.875, 0.25, 0.375, 0.25, 0.4375, 0.2188, 0.4375, 0.2188, 0.375, 0.25, 0.8125, 0.25, 0.875, 0.2188, 0.875, 0.2188, 0.8125, 0.25, 0.3125, 0.25, 0.375, 0.2188, 0.375, 0.2188, 0.3125, 0.25, 0.75, 0.25, 0.8125, 0.2188, 0.8125, 0.2188, 0.75, 0.25, 0.25, 0.25, 0.3125, 0.2188, 0.3125, 0.2188, 0.25, 0.25, 0.6875, 0.25, 0.75, 0.2188, 0.75, 0.2188, 0.6875, 0.25, 0.1875, 0.25, 0.25, 0.2188, 0.25, 0.2188, 0.1875, 0.25, 0.625, 0.25, 0.6875, 0.2188, 0.6875, 0.2188, 0.625, 0.25, 0.125, 0.25, 0.1875, 0.2188, 0.1875, 0.2188, 0.125, 0.25, 0.5625, 0.25, 0.625, 0.2188, 0.625, 0.2188, 0.5625, 0.2188, 0.75, 0.2188, 0.8125, 0.1875, 0.8125, 0.1875, 0.75, 0.2188, 0.25, 0.2188, 0.3125, 0.1875, 0.3125, 0.1875, 0.25, 0.2188, 0.6875, 0.2188, 0.75, 0.1875, 0.75, 0.1875, 0.6875, 0.2188, 0.1875, 0.2188, 0.25, 0.1875, 0.25, 0.1875, 0.1875, 0.2188, 0.625, 0.2188, 0.6875, 0.1875, 0.6875, 0.1875, 0.625, 0.2188, 0.125, 0.2188, 0.1875, 0.1875, 0.1875, 0.1875, 0.125, 0.2188, 0.5625, 0.2188, 0.625, 0.1875, 0.625, 0.1875, 0.5625, 0.2188, 0.0625, 0.2188, 0.125, 0.1875, 0.125, 0.1875, 0.0625, 0.2187, 0.5, 0.2188, 0.5625, 0.1875, 0.5625, 0.1875, 0.5, 0.2188, 0.9375, 0.2031, 1.0, 0.1875, 0.9375, 0.2031, 0.0, 0.2188, 0.0625, 0.1875, 0.0625, 0.2188, 0.4375, 0.2187, 0.5, 0.1875, 0.5, 0.1875, 0.4375, 0.2188, 0.875, 0.2188, 0.9375, 0.1875, 0.9375, 0.1875, 0.875, 0.2188, 0.375, 0.2188, 0.4375, 0.1875, 0.4375, 0.1875, 0.375, 0.2188, 0.8125, 0.2188, 0.875, 0.1875, 0.875, 0.1875, 0.8125, 0.2188, 0.3125, 0.2188, 0.375, 0.1875, 0.375, 0.1875, 0.3125, 0.1875, 0.5, 0.1875, 0.5625, 0.1562, 0.5625, 0.1562, 0.5, 0.1875, 0.9375, 0.1719, 1.0, 0.1563, 0.9375, 0.1719, 0.0, 0.1875, 0.0625, 0.1563, 0.0625, 0.1875, 0.4375, 0.1875, 0.5, 0.1562, 0.5, 0.1562, 0.4375, 0.1875, 0.875, 0.1875, 0.9375, 0.1563, 0.9375, 0.1562, 0.875, 0.1875, 0.375, 0.1875, 0.4375, 0.1562, 0.4375, 0.1563, 0.375, 0.1875, 0.8125, 0.1875, 0.875, 0.1562, 0.875, 0.1562, 0.8125, 0.1875, 0.3125, 0.1875, 0.375, 0.1563, 0.375, 0.1562, 0.3125, 0.1875, 0.75, 0.1875, 0.8125, 0.1562, 0.8125, 0.1562, 0.75, 0.1875, 0.25, 0.1875, 0.3125, 0.1562, 0.3125, 0.1562, 0.25, 0.1875, 0.6875, 0.1875, 0.75, 0.1562, 0.75, 0.1562, 0.6875, 0.1875, 0.1875, 0.1875, 0.25, 0.1562, 0.25, 0.1562, 0.1875, 0.1875, 0.625, 0.1875, 0.6875, 0.1562, 0.6875, 0.1563, 0.625, 0.1875, 0.125, 0.1875, 0.1875, 0.1562, 0.1875, 0.1562, 0.125, 0.1875, 0.5625, 0.1875, 0.625, 0.1563, 0.625, 0.1562, 0.5625, 0.1875, 0.0625, 0.1875, 0.125, 0.1562, 0.125, 0.1563, 0.0625, 0.1562, 0.25, 0.1562, 0.3125, 0.125, 0.3125, 0.125, 0.25, 0.1562, 0.6875, 0.1562, 0.75, 0.125, 0.75, 0.125, 0.6875, 0.1562, 0.1875, 0.1562, 0.25, 0.125, 0.25, 0.125, 0.1875, 0.1563, 0.625, 0.1562, 0.6875, 0.125, 0.6875, 0.125, 0.625, 0.1562, 0.125, 0.1562, 0.1875, 0.125, 0.1875, 0.125, 0.125, 0.1562, 0.5625, 0.1563, 0.625, 0.125, 0.625, 0.125, 0.5625, 0.1563, 0.0625, 0.1562, 0.125, 0.125, 0.125, 0.125, 0.0625, 0.1562, 0.5, 0.1562, 0.5625, 0.125, 0.5625, 0.125, 0.5, 0.1563, 0.9375, 0.1406, 1.0, 0.125, 0.9375, 0.1406, 0.0, 0.1563, 0.0625, 0.125, 0.0625, 0.1562, 0.4375, 0.1562, 0.5, 0.125, 0.5, 0.125, 0.4375, 0.1562, 0.875, 0.1563, 0.9375, 0.125, 0.9375, 0.125, 0.875, 0.1563, 0.375, 0.1562, 0.4375, 0.125, 0.4375, 0.125, 0.375, 0.1562, 0.8125, 0.1562, 0.875, 0.125, 0.875, 0.125, 0.8125, 0.1562, 0.3125, 0.1563, 0.375, 0.125, 0.375, 0.125, 0.3125, 0.1562, 0.75, 0.1562, 0.8125, 0.125, 0.8125, 0.125, 0.75, 0.1094, 0.0, 0.125, 0.0625, 0.09375, 0.0625, 0.125, 0.4375, 0.125, 0.5, 0.09375, 0.5, 0.09375, 0.4375, 0.125, 0.875, 0.125, 0.9375, 0.09375, 0.9375, 0.09375, 0.875, 0.125, 0.375, 0.125, 0.4375, 0.09375, 0.4375, 0.09375, 0.375, 0.125, 0.8125, 0.125, 0.875, 0.09375, 0.875, 0.09375, 0.8125, 0.125, 0.3125, 0.125, 0.375, 0.09375, 0.375, 0.09375, 0.3125, 0.125, 0.75, 0.125, 0.8125, 0.09375, 0.8125, 0.09375, 0.75, 0.125, 0.25, 0.125, 0.3125, 0.09375, 0.3125, 0.09375, 0.25, 0.125, 0.6875, 0.125, 0.75, 0.09375, 0.75, 0.09375, 0.6875, 0.125, 0.1875, 0.125, 0.25, 0.09375, 0.25, 0.09375, 0.1875, 0.125, 0.625, 0.125, 0.6875, 0.09375, 0.6875, 0.09375, 0.625, 0.125, 0.125, 0.125, 0.1875, 0.09375, 0.1875, 0.09375, 0.125, 0.125, 0.5625, 0.125, 0.625, 0.09375, 0.625, 0.09375, 0.5625, 0.125, 0.0625, 0.125, 0.125, 0.09375, 0.125, 0.09375, 0.0625, 0.125, 0.5, 0.125, 0.5625, 0.09375, 0.5625, 0.09375, 0.5, 0.125, 0.9375, 0.1094, 1.0, 0.09375, 0.9375, 0.09375, 0.1875, 0.09375, 0.25, 0.0625, 0.25, 0.0625, 0.1875, 0.09375, 0.625, 0.09375, 0.6875, 0.0625, 0.6875, 0.0625, 0.625, 0.09375, 0.125, 0.09375, 0.1875, 0.0625, 0.1875, 0.0625, 0.125, 0.09375, 0.5625, 0.09375, 0.625, 0.0625, 0.625, 0.0625, 0.5625, 0.09375, 0.0625, 0.09375, 0.125, 0.0625, 0.125, 0.0625, 0.0625, 0.09375, 0.5, 0.09375, 0.5625, 0.0625, 0.5625, 0.0625, 0.5, 0.09375, 0.9375, 0.07812, 1.0, 0.0625, 0.9375, 0.07812, 0.0, 0.09375, 0.0625, 0.0625, 0.0625, 0.09375, 0.4375, 0.09375, 0.5, 0.0625, 0.5, 0.0625, 0.4375, 0.09375, 0.875, 0.09375, 0.9375, 0.0625, 0.9375, 0.0625, 0.875, 0.09375, 0.375, 0.09375, 0.4375, 0.0625, 0.4375, 0.0625, 0.375, 0.09375, 0.8125, 0.09375, 0.875, 0.0625, 0.875, 0.0625, 0.8125, 0.09375, 0.3125, 0.09375, 0.375, 0.0625, 0.375, 0.0625, 0.3125, 0.09375, 0.75, 0.09375, 0.8125, 0.0625, 0.8125, 0.0625, 0.75, 0.09375, 0.25, 0.09375, 0.3125, 0.0625, 0.3125, 0.0625, 0.25, 0.09375, 0.6875, 0.09375, 0.75, 0.0625, 0.75, 0.0625, 0.6875, 0.0625, 0.875, 0.0625, 0.9375, 0.03125, 0.9375, 0.03125, 0.875, 0.0625, 0.375, 0.0625, 0.4375, 0.03125, 0.4375, 0.03125, 0.375, 0.0625, 0.8125, 0.0625, 0.875, 0.03125, 0.875, 0.03125, 0.8125, 0.0625, 0.3125, 0.0625, 0.375, 0.03125, 0.375, 0.03125, 0.3125, 0.0625, 0.75, 0.0625, 0.8125, 0.03125, 0.8125, 0.03125, 0.75, 0.0625, 0.25, 0.0625, 0.3125, 0.03125, 0.3125, 0.03125, 0.25, 0.0625, 0.6875, 0.0625, 0.75, 0.03125, 0.75, 0.03125, 0.6875, 0.0625, 0.1875, 0.0625, 0.25, 0.03125, 0.25, 0.03125, 0.1875, 0.0625, 0.625, 0.0625, 0.6875, 0.03125, 0.6875, 0.03125, 0.625, 0.0625, 0.125, 0.0625, 0.1875, 0.03125, 0.1875, 0.03125, 0.125, 0.0625, 0.5625, 0.0625, 0.625, 0.03125, 0.625, 0.03125, 0.5625, 0.0625, 0.0625, 0.0625, 0.125, 0.03125, 0.125, 0.03125, 0.0625, 0.0625, 0.5, 0.0625, 0.5625, 0.03125, 0.5625, 0.03125, 0.5, 0.0625, 0.9375, 0.04687, 1.0, 0.03125, 0.9375, 0.04687, 0.0, 0.0625, 0.0625, 0.03125, 0.0625, 0.0625, 0.4375, 0.0625, 0.5, 0.03125, 0.5, 0.03125, 0.4375, 0.03125, 0.625, 0.03125, 0.6875, 0.0, 0.6875, 0.0, 0.625, 0.03125, 0.125, 0.03125, 0.1875, 0.0, 0.1875, 0.0, 0.125, 0.03125, 0.5625, 0.03125, 0.625, 0.0, 0.625, 0.0, 0.5625, 0.03125, 0.0625, 0.03125, 0.125, 0.0, 0.125, 0.0, 0.0625, 0.03125, 0.5, 0.03125, 0.5625, 0.0, 0.5625, 0.0, 0.5, 0.03125, 0.9375, 0.01562, 1.0, 0.0, 0.9375, 0.01562, 0.0, 0.03125, 0.0625, 0.0, 0.0625, 0.03125, 0.4375, 0.03125, 0.5, 0.0, 0.5, 0.0, 0.4375, 0.03125, 0.875, 0.03125, 0.9375, 0.0, 0.9375, 0.0, 0.875, 0.03125, 0.375, 0.03125, 0.4375, 0.0, 0.4375, 0.0, 0.375, 0.03125, 0.8125, 0.03125, 0.875, 0.0, 0.875, 0.0, 0.8125, 0.03125, 0.3125, 0.03125, 0.375, 0.0, 0.375, 0.0, 0.3125, 0.03125, 0.75, 0.03125, 0.8125, 0.0, 0.8125, 0.0, 0.75, 0.03125, 0.25, 0.03125, 0.3125, 0.0, 0.3125, 0.0, 0.25, 0.03125, 0.6875, 0.03125, 0.75, 0.0, 0.75, 0.0, 0.6875, 0.03125, 0.1875, 0.03125, 0.25, 0.0, 0.25, 0.0, 0.1875, 1.0, 0.375, 1.0, 0.4375, 0.9687, 0.4375, 0.9688, 0.375, 1.0, 0.8125, 1.0, 0.875, 0.9687, 0.875, 0.9687, 0.8125, 1.0, 0.3125, 1.0, 0.375, 0.9688, 0.375, 0.9687, 0.3125, 1.0, 0.75, 1.0, 0.8125, 0.9687, 0.8125, 0.9688, 0.75, 1.0, 0.25, 1.0, 0.3125, 0.9687, 0.3125, 0.9688, 0.25, 1.0, 0.6875, 1.0, 0.75, 0.9688, 0.75, 0.9687, 0.6875, 1.0, 0.1875, 1.0, 0.25, 0.9688, 0.25, 0.9687, 0.1875, 1.0, 0.625, 1.0, 0.6875, 0.9687, 0.6875, 0.9688, 0.625, 1.0, 0.125, 1.0, 0.1875, 0.9687, 0.1875, 0.9687, 0.125, 1.0, 0.5625, 1.0, 0.625, 0.9688, 0.625, 0.9687, 0.5625, 1.0, 0.0625, 1.0, 0.125, 0.9687, 0.125, 0.9688, 0.0625, 1.0, 0.5, 1.0, 0.5625, 0.9687, 0.5625, 0.9687, 0.5, 1.0, 0.9375, 0.9844, 1.0, 0.9688, 0.9375, 0.9844, 0.0, 1.0, 0.0625, 0.9688, 0.0625, 1.0, 0.4375, 1.0, 0.5, 0.9687, 0.5, 0.9687, 0.4375, 1.0, 0.875, 1.0, 0.9375, 0.9688, 0.9375, 0.9687, 0.875, 0.9687, 0.125, 0.9687, 0.1875, 0.9375, 0.1875, 0.9375, 0.125, 0.9687, 0.5625, 0.9688, 0.625, 0.9375, 0.625, 0.9375, 0.5625, 0.9688, 0.0625, 0.9687, 0.125, 0.9375, 0.125, 0.9375, 0.0625, 0.9687, 0.5, 0.9687, 0.5625, 0.9375, 0.5625, 0.9375, 0.5, 0.9688, 0.9375, 0.9531, 1.0, 0.9375, 0.9375, 0.9531, 0.0, 0.9688, 0.0625, 0.9375, 0.0625, 0.9687, 0.4375, 0.9687, 0.5, 0.9375, 0.5, 0.9375, 0.4375, 0.9687, 0.875, 0.9688, 0.9375, 0.9375, 0.9375, 0.9375, 0.875, 0.9688, 0.375, 0.9687, 0.4375, 0.9375, 0.4375, 0.9375, 0.375, 0.9687, 0.8125, 0.9687, 0.875, 0.9375, 0.875, 0.9375, 0.8125, 0.9687, 0.3125, 0.9688, 0.375, 0.9375, 0.375, 0.9375, 0.3125, 0.9688, 0.75, 0.9687, 0.8125, 0.9375, 0.8125, 0.9375, 0.75, 0.9688, 0.25, 0.9687, 0.3125, 0.9375, 0.3125, 0.9375, 0.25, 0.9687, 0.6875, 0.9688, 0.75, 0.9375, 0.75, 0.9375, 0.6875, 0.9687, 0.1875, 0.9688, 0.25, 0.9375, 0.25, 0.9375, 0.1875, 0.9688, 0.625, 0.9687, 0.6875, 0.9375, 0.6875, 0.9375, 0.625, 0.9375, 0.8125, 0.9375, 0.875, 0.9062, 0.875, 0.9062, 0.8125, 0.9375, 0.3125, 0.9375, 0.375, 0.9062, 0.375, 0.9062, 0.3125, 0.9375, 0.75, 0.9375, 0.8125, 0.9062, 0.8125, 0.9062, 0.75, 0.9375, 0.25, 0.9375, 0.3125, 0.9062, 0.3125, 0.9062, 0.25, 0.9375, 0.6875, 0.9375, 0.75, 0.9062, 0.75, 0.9062, 0.6875, 0.9375, 0.1875, 0.9375, 0.25, 0.9062, 0.25, 0.9062, 0.1875, 0.9375, 0.625, 0.9375, 0.6875, 0.9062, 0.6875, 0.9062, 0.625, 0.9375, 0.125, 0.9375, 0.1875, 0.9062, 0.1875, 0.9062, 0.125, 0.9375, 0.5625, 0.9375, 0.625, 0.9062, 0.625, 0.9062, 0.5625, 0.9375, 0.0625, 0.9375, 0.125, 0.9062, 0.125, 0.9062, 0.0625, 0.9375, 0.5, 0.9375, 0.5625, 0.9062, 0.5625, 0.9062, 0.5, 0.9375, 0.9375, 0.9219, 1.0, 0.9062, 0.9375, 0.9219, 0.0, 0.9375, 0.0625, 0.9062, 0.0625, 0.9375, 0.4375, 0.9375, 0.5, 0.9062, 0.5, 0.9062, 0.4375, 0.9375, 0.875, 0.9375, 0.9375, 0.9062, 0.9375, 0.9062, 0.875, 0.9375, 0.375, 0.9375, 0.4375, 0.9062, 0.4375, 0.9062, 0.375, 0.9062, 0.5625, 0.9062, 0.625, 0.875, 0.625, 0.875, 0.5625, 0.9062, 0.0625, 0.9062, 0.125, 0.875, 0.125, 0.875, 0.0625, 0.9062, 0.5, 0.9062, 0.5625, 0.875, 0.5625, 0.875, 0.5, 0.9062, 0.9375, 0.8906, 1.0, 0.875, 0.9375, 0.8906, 0.0, 0.9062, 0.0625, 0.875, 0.0625, 0.9062, 0.4375, 0.9062, 0.5, 0.875, 0.5, 0.875, 0.4375, 0.9062, 0.875, 0.9062, 0.9375, 0.875, 0.9375, 0.875, 0.875, 0.9062, 0.375, 0.9062, 0.4375, 0.875, 0.4375, 0.875, 0.375, 0.9062, 0.8125, 0.9062, 0.875, 0.875, 0.875, 0.875, 0.8125, 0.9062, 0.3125, 0.9062, 0.375, 0.875, 0.375, 0.875, 0.3125, 0.9062, 0.75, 0.9062, 0.8125, 0.875, 0.8125, 0.875, 0.75, 0.9062, 0.25, 0.9062, 0.3125, 0.875, 0.3125, 0.875, 0.25, 0.9062, 0.6875, 0.9062, 0.75, 0.875, 0.75, 0.875, 0.6875, 0.9062, 0.1875, 0.9062, 0.25, 0.875, 0.25, 0.875, 0.1875, 0.9062, 0.625, 0.9062, 0.6875, 0.875, 0.6875, 0.875, 0.625, 0.9062, 0.125, 0.9062, 0.1875, 0.875, 0.1875, 0.875, 0.125, 0.875, 0.3125, 0.875, 0.375, 0.8438, 0.375, 0.8437, 0.3125, 0.875, 0.75, 0.875, 0.8125, 0.8437, 0.8125, 0.8438, 0.75, 0.875, 0.25, 0.875, 0.3125, 0.8437, 0.3125, 0.8438, 0.25, 0.875, 0.6875, 0.875, 0.75, 0.8438, 0.75, 0.8437, 0.6875, 0.875, 0.1875, 0.875, 0.25, 0.8438, 0.25, 0.8437, 0.1875, 0.875, 0.625, 0.875, 0.6875, 0.8437, 0.6875, 0.8438, 0.625, 0.875, 0.125, 0.875, 0.1875, 0.8437, 0.1875, 0.8438, 0.125, 0.875, 0.5625, 0.875, 0.625, 0.8438, 0.625, 0.8437, 0.5625, 0.875, 0.0625, 0.875, 0.125, 0.8438, 0.125, 0.8438, 0.0625, 0.875, 0.5, 0.875, 0.5625, 0.8437, 0.5625, 0.8437, 0.5, 0.875, 0.9375, 0.8594, 1.0, 0.8438, 0.9375, 0.8594, 0.0, 0.875, 0.0625, 0.8438, 0.0625, 0.875, 0.4375, 0.875, 0.5, 0.8437, 0.5, 0.8437, 0.4375, 0.875, 0.875, 0.875, 0.9375, 0.8438, 0.9375, 0.8438, 0.875, 0.875, 0.375, 0.875, 0.4375, 0.8437, 0.4375, 0.8438, 0.375, 0.875, 0.8125, 0.875, 0.875, 0.8438, 0.875, 0.8437, 0.8125, 0.8438, 0.0625, 0.8438, 0.125, 0.8125, 0.125, 0.8125, 0.0625, 0.8437, 0.5, 0.8437, 0.5625, 0.8125, 0.5625, 0.8125, 0.5, 0.8438, 0.9375, 0.8281, 1.0, 0.8125, 0.9375, 0.8281, 0.0, 0.8438, 0.0625, 0.8125, 0.0625, 0.8437, 0.4375, 0.8437, 0.5, 0.8125, 0.5, 0.8125, 0.4375, 0.8438, 0.875, 0.8438, 0.9375, 0.8125, 0.9375, 0.8125, 0.875, 0.8438, 0.375, 0.8437, 0.4375, 0.8125, 0.4375, 0.8125, 0.375, 0.8437, 0.8125, 0.8438, 0.875, 0.8125, 0.875, 0.8125, 0.8125, 0.8437, 0.3125, 0.8438, 0.375, 0.8125, 0.375, 0.8125, 0.3125, 0.8438, 0.75, 0.8437, 0.8125, 0.8125, 0.8125, 0.8125, 0.75, 0.8438, 0.25, 0.8437, 0.3125, 0.8125, 0.3125, 0.8125, 0.25, 0.8437, 0.6875, 0.8438, 0.75, 0.8125, 0.75, 0.8125, 0.6875, 0.8437, 0.1875, 0.8438, 0.25, 0.8125, 0.25, 0.8125, 0.1875, 0.8438, 0.625, 0.8437, 0.6875, 0.8125, 0.6875, 0.8125, 0.625, 0.8438, 0.125, 0.8437, 0.1875, 0.8125, 0.1875, 0.8125, 0.125, 0.8437, 0.5625, 0.8438, 0.625, 0.8125, 0.625, 0.8125, 0.5625, 0.8125, 0.25, 0.8125, 0.3125, 0.7812, 0.3125, 0.7812, 0.25, 0.8125, 0.6875, 0.8125, 0.75, 0.7812, 0.75, 0.7812, 0.6875, 0.8125, 0.1875, 0.8125, 0.25, 0.7812, 0.25, 0.7812, 0.1875, 0.8125, 0.625, 0.8125, 0.6875, 0.7812, 0.6875, 0.7812, 0.625, 0.8125, 0.125, 0.8125, 0.1875, 0.7812, 0.1875, 0.7812, 0.125, 0.8125, 0.5625, 0.8125, 0.625, 0.7812, 0.625, 0.7812, 0.5625, 0.8125, 0.0625, 0.8125, 0.125, 0.7812, 0.125, 0.7812, 0.0625, 0.8125, 0.5, 0.8125, 0.5625, 0.7812, 0.5625, 0.7812, 0.5, 0.8125, 0.9375, 0.7969, 1.0, 0.7812, 0.9375, 0.7969, 0.0, 0.8125, 0.0625, 0.7812, 0.0625, 0.8125, 0.4375, 0.8125, 0.5, 0.7812, 0.5, 0.7812, 0.4375, 0.8125, 0.875, 0.8125, 0.9375, 0.7812, 0.9375, 0.7812, 0.875, 0.8125, 0.375, 0.8125, 0.4375, 0.7812, 0.4375, 0.7812, 0.375, 0.8125, 0.8125, 0.8125, 0.875, 0.7812, 0.875, 0.7812, 0.8125, 0.8125, 0.3125, 0.8125, 0.375, 0.7812, 0.375, 0.7812, 0.3125, 0.8125, 0.75, 0.8125, 0.8125, 0.7812, 0.8125, 0.7812, 0.75, 0.7812, 0.9375, 0.7656, 1.0, 0.75, 0.9375, 0.7656, 0.0, 0.7812, 0.0625, 0.75, 0.0625, 0.7812, 0.4375, 0.7812, 0.5, 0.75, 0.5, 0.75, 0.4375, 0.7812, 0.875, 0.7812, 0.9375, 0.75, 0.9375, 0.75, 0.875, 0.7812, 0.375, 0.7812, 0.4375, 0.75, 0.4375, 0.75, 0.375, 0.7812, 0.8125, 0.7812, 0.875, 0.75, 0.875, 0.75, 0.8125, 0.7812, 0.3125, 0.7812, 0.375, 0.75, 0.375, 0.75, 0.3125, 0.7812, 0.75, 0.7812, 0.8125, 0.75, 0.8125, 0.75, 0.75, 0.7812, 0.25, 0.7812, 0.3125, 0.75, 0.3125, 0.75, 0.25, 0.7812, 0.6875, 0.7812, 0.75, 0.75, 0.75, 0.75, 0.6875, 0.7812, 0.1875, 0.7812, 0.25, 0.75, 0.25, 0.75, 0.1875, 0.7812, 0.625, 0.7812, 0.6875, 0.75, 0.6875, 0.75, 0.625, 0.7812, 0.125, 0.7812, 0.1875, 0.75, 0.1875, 0.75, 0.125, 0.7812, 0.5625, 0.7812, 0.625, 0.75, 0.625, 0.75, 0.5625, 0.7812, 0.0625, 0.7812, 0.125, 0.75, 0.125, 0.75, 0.0625, 0.7812, 0.5, 0.7812, 0.5625, 0.75, 0.5625, 0.75, 0.5])
me_cylinder.update()

# ---- objects
ob_light = bpy.data.objects.new('Light', light_light)
ob_camera = bpy.data.objects.new('Camera', cam_camera)
ob_cylinder = bpy.data.objects.new('Cylinder', me_cylinder)

# ---- transforms, parenting, visibility, modifiers, constraints
ob_light.location = (4.076, 1.005, 5.904)
ob_light.rotation_euler = (0.6503, 0.05522, 1.866)
ob_light.lock_rotations_4d = False
ob_light.empty_display_type = 'ARROWS'
ob_light.color = (0.0, 0.0, 0.0, 0.0)
ob_light.lineart.crease_threshold = 0.0
ob_camera.location = (7.359, -6.926, 4.958)
ob_camera.rotation_euler = (1.109, 0.0, 0.8149)
ob_camera.lock_rotations_4d = False
ob_camera.empty_display_type = 'ARROWS'
ob_camera.color = (0.0, 0.0, 0.0, 0.0)
ob_camera.display_type = 'WIRE'
ob_camera.lineart.crease_threshold = 0.0
ob_cylinder.location = (0.0, 6.663, 0.9686)
ob_cylinder.rotation_euler = (-0.0, 1.571, 0.0)
_m = ob_cylinder.modifiers.new('Mirror', 'MIRROR')
_m.use_axis = (False, False, True)
_m.use_mirror_merge = False

# ---- collection membership
col_collection.objects.link(ob_light)
col_collection.objects.link(ob_camera)
col_collection.objects.link(ob_cylinder)

# ---- scene / render settings (as saved in the file)
scene.camera = ob_camera
scene.frame_start = 1; scene.frame_end = 250; scene.frame_set(1)
scene.render.engine = 'BLENDER_EEVEE_NEXT'
scene.cycles.sampling_pattern = 'TABULATED_SOBOL'
scene.eevee.ray_tracing_options.trace_max_roughness = 0.0
bpy.context.view_layer.update()
